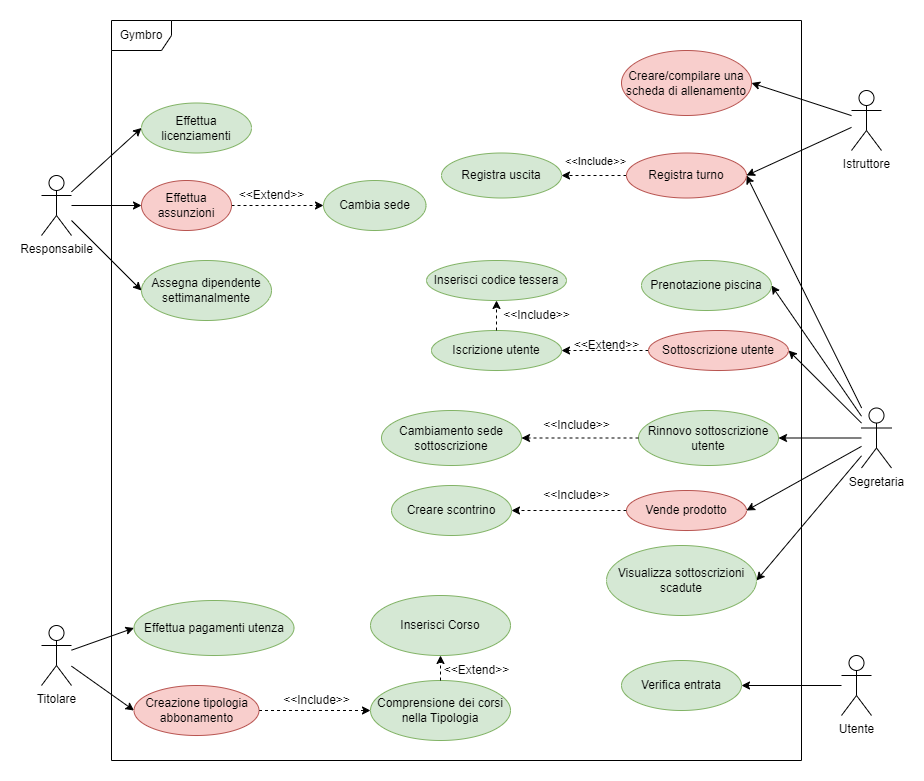

The diagram above was exported from draw.io. Its source (the exported page's mxGraphModel, read from the mxfile embedded in the PNG):
<mxGraphModel dx="1050" dy="541" grid="1" gridSize="10" guides="1" tooltips="1" connect="1" arrows="1" fold="1" page="1" pageScale="1" pageWidth="827" pageHeight="1169" math="0" shadow="0">
  <root>
    <mxCell id="0" />
    <mxCell id="1" parent="0" />
    <mxCell id="i5b8wJIXe2249Eu4zTkm-1" value="Gymbro" style="shape=umlFrame;whiteSpace=wrap;html=1;pointerEvents=0;" parent="1" vertex="1">
      <mxGeometry x="150" y="180" width="690" height="740" as="geometry" />
    </mxCell>
    <mxCell id="Jk6gWjdGXbMHvITr4bDK-5" style="rounded=0;orthogonalLoop=1;jettySize=auto;html=1;entryX=0;entryY=0.5;entryDx=0;entryDy=0;fillColor=#d5e8d4;strokeColor=#000000;" parent="1" source="i5b8wJIXe2249Eu4zTkm-2" target="Jk6gWjdGXbMHvITr4bDK-14" edge="1">
      <mxGeometry relative="1" as="geometry">
        <mxPoint x="207.5" y="205" as="targetPoint" />
      </mxGeometry>
    </mxCell>
    <mxCell id="nymBLPxVNDPGXQf7fcdx-1" style="rounded=0;orthogonalLoop=1;jettySize=auto;html=1;entryX=0;entryY=0.5;entryDx=0;entryDy=0;fillColor=#d5e8d4;strokeColor=#000000;" parent="1" source="i5b8wJIXe2249Eu4zTkm-2" target="Jk6gWjdGXbMHvITr4bDK-13" edge="1">
      <mxGeometry relative="1" as="geometry" />
    </mxCell>
    <mxCell id="yA3LjJj5VUDlYJ7CcBYM-3" style="rounded=0;orthogonalLoop=1;jettySize=auto;html=1;entryX=0;entryY=0.5;entryDx=0;entryDy=0;fillColor=#d5e8d4;strokeColor=#000000;" parent="1" source="i5b8wJIXe2249Eu4zTkm-2" target="yA3LjJj5VUDlYJ7CcBYM-2" edge="1">
      <mxGeometry relative="1" as="geometry" />
    </mxCell>
    <mxCell id="i5b8wJIXe2249Eu4zTkm-2" value="Responsabile" style="shape=umlActor;verticalLabelPosition=bottom;verticalAlign=top;html=1;" parent="1" vertex="1">
      <mxGeometry x="80" y="335" width="30" height="60" as="geometry" />
    </mxCell>
    <mxCell id="Jk6gWjdGXbMHvITr4bDK-61" style="rounded=0;orthogonalLoop=1;jettySize=auto;html=1;entryX=0;entryY=0.5;entryDx=0;entryDy=0;fillColor=#d5e8d4;strokeColor=#000000;" parent="1" source="i5b8wJIXe2249Eu4zTkm-14" target="Jk6gWjdGXbMHvITr4bDK-54" edge="1">
      <mxGeometry relative="1" as="geometry" />
    </mxCell>
    <mxCell id="0da7Ld26DwZXpZ4IzAih-11" style="rounded=0;orthogonalLoop=1;jettySize=auto;html=1;entryX=0;entryY=0.5;entryDx=0;entryDy=0;fillColor=#d5e8d4;strokeColor=#000000;" parent="1" source="i5b8wJIXe2249Eu4zTkm-14" target="nymBLPxVNDPGXQf7fcdx-2" edge="1">
      <mxGeometry relative="1" as="geometry">
        <mxPoint x="195.00000000000114" y="1055" as="targetPoint" />
      </mxGeometry>
    </mxCell>
    <mxCell id="i5b8wJIXe2249Eu4zTkm-14" value="Titolare" style="shape=umlActor;verticalLabelPosition=bottom;verticalAlign=top;html=1;" parent="1" vertex="1">
      <mxGeometry x="80" y="785" width="30" height="60" as="geometry" />
    </mxCell>
    <mxCell id="Jk6gWjdGXbMHvITr4bDK-28" style="rounded=0;orthogonalLoop=1;jettySize=auto;html=1;entryX=1;entryY=0.5;entryDx=0;entryDy=0;fillColor=#d5e8d4;strokeColor=#000000;" parent="1" source="Jk6gWjdGXbMHvITr4bDK-1" target="Jk6gWjdGXbMHvITr4bDK-25" edge="1">
      <mxGeometry relative="1" as="geometry" />
    </mxCell>
    <mxCell id="Jk6gWjdGXbMHvITr4bDK-32" style="rounded=0;orthogonalLoop=1;jettySize=auto;html=1;entryX=1;entryY=0.5;entryDx=0;entryDy=0;fillColor=#d5e8d4;strokeColor=#000000;" parent="1" source="Jk6gWjdGXbMHvITr4bDK-1" target="Jk6gWjdGXbMHvITr4bDK-31" edge="1">
      <mxGeometry relative="1" as="geometry" />
    </mxCell>
    <mxCell id="Jk6gWjdGXbMHvITr4bDK-1" value="Istruttore" style="shape=umlActor;verticalLabelPosition=bottom;verticalAlign=top;html=1;outlineConnect=0;" parent="1" vertex="1">
      <mxGeometry x="890" y="250" width="30" height="60" as="geometry" />
    </mxCell>
    <mxCell id="Jk6gWjdGXbMHvITr4bDK-33" style="rounded=0;orthogonalLoop=1;jettySize=auto;html=1;entryX=1;entryY=0.5;entryDx=0;entryDy=0;fillColor=#d5e8d4;strokeColor=#000000;" parent="1" source="Jk6gWjdGXbMHvITr4bDK-2" target="Jk6gWjdGXbMHvITr4bDK-31" edge="1">
      <mxGeometry relative="1" as="geometry" />
    </mxCell>
    <mxCell id="Jk6gWjdGXbMHvITr4bDK-38" style="rounded=0;orthogonalLoop=1;jettySize=auto;html=1;entryX=1;entryY=0.5;entryDx=0;entryDy=0;fillColor=#d5e8d4;strokeColor=#000000;" parent="1" source="Jk6gWjdGXbMHvITr4bDK-2" target="Jk6gWjdGXbMHvITr4bDK-34" edge="1">
      <mxGeometry relative="1" as="geometry" />
    </mxCell>
    <mxCell id="Jk6gWjdGXbMHvITr4bDK-39" style="rounded=0;orthogonalLoop=1;jettySize=auto;html=1;entryX=1;entryY=0.5;entryDx=0;entryDy=0;exitX=0;exitY=0.5;exitDx=0;exitDy=0;dashed=1;" parent="1" source="Jk6gWjdGXbMHvITr4bDK-36" target="Jk6gWjdGXbMHvITr4bDK-35" edge="1">
      <mxGeometry relative="1" as="geometry" />
    </mxCell>
    <mxCell id="Jk6gWjdGXbMHvITr4bDK-40" style="rounded=0;orthogonalLoop=1;jettySize=auto;html=1;entryX=1;entryY=0.5;entryDx=0;entryDy=0;fillColor=#d5e8d4;strokeColor=#000000;" parent="1" source="Jk6gWjdGXbMHvITr4bDK-2" target="Jk6gWjdGXbMHvITr4bDK-36" edge="1">
      <mxGeometry relative="1" as="geometry" />
    </mxCell>
    <mxCell id="Jk6gWjdGXbMHvITr4bDK-41" style="rounded=0;orthogonalLoop=1;jettySize=auto;html=1;entryX=1;entryY=0.5;entryDx=0;entryDy=0;fillColor=#d5e8d4;strokeColor=#000000;" parent="1" source="Jk6gWjdGXbMHvITr4bDK-2" target="Jk6gWjdGXbMHvITr4bDK-37" edge="1">
      <mxGeometry relative="1" as="geometry" />
    </mxCell>
    <mxCell id="CGshhbiaJ_Pgl8ZwpWVC-4" style="rounded=0;orthogonalLoop=1;jettySize=auto;html=1;entryX=1;entryY=0.5;entryDx=0;entryDy=0;fillColor=#d5e8d4;strokeColor=#000000;" parent="1" source="Jk6gWjdGXbMHvITr4bDK-2" target="CGshhbiaJ_Pgl8ZwpWVC-2" edge="1">
      <mxGeometry relative="1" as="geometry" />
    </mxCell>
    <mxCell id="Jk6gWjdGXbMHvITr4bDK-2" value="Segretaria" style="shape=umlActor;verticalLabelPosition=bottom;verticalAlign=top;html=1;outlineConnect=0;" parent="1" vertex="1">
      <mxGeometry x="900" y="567.5" width="30" height="60" as="geometry" />
    </mxCell>
    <mxCell id="Jk6gWjdGXbMHvITr4bDK-50" style="rounded=0;orthogonalLoop=1;jettySize=auto;html=1;entryX=1;entryY=0.5;entryDx=0;entryDy=0;fillColor=#d5e8d4;strokeColor=#000000;" parent="1" source="Jk6gWjdGXbMHvITr4bDK-2" target="Jk6gWjdGXbMHvITr4bDK-43" edge="1">
      <mxGeometry relative="1" as="geometry" />
    </mxCell>
    <mxCell id="Jk6gWjdGXbMHvITr4bDK-51" style="rounded=0;orthogonalLoop=1;jettySize=auto;html=1;entryX=1;entryY=0.5;entryDx=0;entryDy=0;fillColor=#d5e8d4;strokeColor=#000000;" parent="1" source="Jk6gWjdGXbMHvITr4bDK-3" target="Jk6gWjdGXbMHvITr4bDK-44" edge="1">
      <mxGeometry relative="1" as="geometry" />
    </mxCell>
    <mxCell id="Jk6gWjdGXbMHvITr4bDK-3" value="Utente" style="shape=umlActor;verticalLabelPosition=bottom;verticalAlign=top;html=1;outlineConnect=0;" parent="1" vertex="1">
      <mxGeometry x="880" y="815" width="30" height="60" as="geometry" />
    </mxCell>
    <mxCell id="G0sIMtjtN2LL2enio95I-2" style="rounded=0;orthogonalLoop=1;jettySize=auto;html=1;entryX=0;entryY=0.5;entryDx=0;entryDy=0;dashed=1;" parent="1" source="Jk6gWjdGXbMHvITr4bDK-13" target="G0sIMtjtN2LL2enio95I-1" edge="1">
      <mxGeometry relative="1" as="geometry" />
    </mxCell>
    <mxCell id="Jk6gWjdGXbMHvITr4bDK-13" value="Effettua assunzioni" style="ellipse;whiteSpace=wrap;html=1;fillColor=#f8cecc;strokeColor=#b85450;" parent="1" vertex="1">
      <mxGeometry x="180" y="340" width="90" height="50" as="geometry" />
    </mxCell>
    <mxCell id="Jk6gWjdGXbMHvITr4bDK-14" value="Effettua licenziamenti" style="ellipse;whiteSpace=wrap;html=1;fillColor=#d5e8d4;strokeColor=#82b366;" parent="1" vertex="1">
      <mxGeometry x="180" y="262.5" width="110" height="50" as="geometry" />
    </mxCell>
    <mxCell id="Jk6gWjdGXbMHvITr4bDK-25" value="Creare/compilare una scheda di allenamento" style="ellipse;whiteSpace=wrap;html=1;fillColor=#f8cecc;strokeColor=#b85450;" parent="1" vertex="1">
      <mxGeometry x="660" y="210" width="130" height="65" as="geometry" />
    </mxCell>
    <mxCell id="YZzuwh4zzVeXQE3Bd0fv-2" style="edgeStyle=orthogonalEdgeStyle;rounded=0;orthogonalLoop=1;jettySize=auto;html=1;entryX=1;entryY=0.5;entryDx=0;entryDy=0;dashed=1;" parent="1" source="Jk6gWjdGXbMHvITr4bDK-31" target="YZzuwh4zzVeXQE3Bd0fv-1" edge="1">
      <mxGeometry relative="1" as="geometry" />
    </mxCell>
    <mxCell id="YZzuwh4zzVeXQE3Bd0fv-3" value="&amp;lt;&amp;lt;Include&amp;gt;&amp;gt;" style="edgeLabel;html=1;align=center;verticalAlign=middle;resizable=0;points=[];" parent="YZzuwh4zzVeXQE3Bd0fv-2" vertex="1" connectable="0">
      <mxGeometry x="-0.2533" y="1" relative="1" as="geometry">
        <mxPoint x="-8" y="-16" as="offset" />
      </mxGeometry>
    </mxCell>
    <mxCell id="Jk6gWjdGXbMHvITr4bDK-31" value="Registra turno" style="ellipse;whiteSpace=wrap;html=1;fillColor=#f8cecc;strokeColor=#b85450;" parent="1" vertex="1">
      <mxGeometry x="665" y="312.5" width="120" height="45" as="geometry" />
    </mxCell>
    <mxCell id="Jk6gWjdGXbMHvITr4bDK-34" value="Prenotazione piscina" style="ellipse;whiteSpace=wrap;html=1;fillColor=#d5e8d4;strokeColor=#82b366;" parent="1" vertex="1">
      <mxGeometry x="680" y="420" width="130" height="50" as="geometry" />
    </mxCell>
    <mxCell id="Jk6gWjdGXbMHvITr4bDK-35" value="Iscrizione utente" style="ellipse;whiteSpace=wrap;html=1;fillColor=#d5e8d4;strokeColor=#82b366;" parent="1" vertex="1">
      <mxGeometry x="470" y="490" width="130" height="40" as="geometry" />
    </mxCell>
    <mxCell id="Jk6gWjdGXbMHvITr4bDK-36" value="Sottoscrizione utente" style="ellipse;whiteSpace=wrap;html=1;fillColor=#f8cecc;strokeColor=#b85450;" parent="1" vertex="1">
      <mxGeometry x="687" y="490" width="140" height="40" as="geometry" />
    </mxCell>
    <mxCell id="Jk6gWjdGXbMHvITr4bDK-37" value="Rinnovo sottoscrizione utente" style="ellipse;whiteSpace=wrap;html=1;fillColor=#d5e8d4;strokeColor=#82b366;" parent="1" vertex="1">
      <mxGeometry x="677" y="570" width="140" height="55" as="geometry" />
    </mxCell>
    <mxCell id="Jk6gWjdGXbMHvITr4bDK-43" value="Vende prodotto" style="ellipse;whiteSpace=wrap;html=1;fillColor=#f8cecc;strokeColor=#b85450;" parent="1" vertex="1">
      <mxGeometry x="665" y="650" width="120" height="40" as="geometry" />
    </mxCell>
    <mxCell id="Jk6gWjdGXbMHvITr4bDK-44" value="Verifica entrata" style="ellipse;whiteSpace=wrap;html=1;fillColor=#d5e8d4;strokeColor=#82b366;" parent="1" vertex="1">
      <mxGeometry x="660" y="820" width="120" height="50" as="geometry" />
    </mxCell>
    <mxCell id="Jk6gWjdGXbMHvITr4bDK-54" value="Effettua pagamenti utenza" style="ellipse;whiteSpace=wrap;html=1;fillColor=#d5e8d4;strokeColor=#82b366;" parent="1" vertex="1">
      <mxGeometry x="172.5" y="760" width="160" height="55" as="geometry" />
    </mxCell>
    <mxCell id="CGshhbiaJ_Pgl8ZwpWVC-2" value="Visualizza sottoscrizioni scadute" style="ellipse;whiteSpace=wrap;html=1;fillColor=#d5e8d4;strokeColor=#82b366;" parent="1" vertex="1">
      <mxGeometry x="645" y="705" width="150" height="70" as="geometry" />
    </mxCell>
    <mxCell id="8JlQTsZbfRTLVEiiUPN1-1" value="Creare scontrino" style="ellipse;whiteSpace=wrap;html=1;fillColor=#d5e8d4;strokeColor=#82b366;" parent="1" vertex="1">
      <mxGeometry x="430" y="645" width="120" height="50" as="geometry" />
    </mxCell>
    <mxCell id="8JlQTsZbfRTLVEiiUPN1-2" value="" style="endArrow=classic;html=1;rounded=0;entryX=1;entryY=0.5;entryDx=0;entryDy=0;exitX=0;exitY=0.5;exitDx=0;exitDy=0;dashed=1;" parent="1" source="Jk6gWjdGXbMHvITr4bDK-43" target="8JlQTsZbfRTLVEiiUPN1-1" edge="1">
      <mxGeometry width="50" height="50" relative="1" as="geometry">
        <mxPoint x="620" y="640" as="sourcePoint" />
        <mxPoint x="670" y="590" as="targetPoint" />
      </mxGeometry>
    </mxCell>
    <mxCell id="8JlQTsZbfRTLVEiiUPN1-3" value="&amp;lt;&amp;lt;Include&amp;gt;&amp;gt;" style="text;html=1;align=center;verticalAlign=middle;resizable=0;points=[];autosize=1;strokeColor=none;fillColor=none;" parent="1" vertex="1">
      <mxGeometry x="570" y="640" width="90" height="30" as="geometry" />
    </mxCell>
    <mxCell id="8JlQTsZbfRTLVEiiUPN1-4" value="&amp;lt;&amp;lt;Extend&amp;gt;&amp;gt;" style="text;html=1;align=center;verticalAlign=middle;resizable=0;points=[];autosize=1;strokeColor=none;fillColor=none;" parent="1" vertex="1">
      <mxGeometry x="600" y="490" width="90" height="30" as="geometry" />
    </mxCell>
    <mxCell id="VOmUvrefByekzUsbSbiT-1" value="Cambiamento sede sottoscrizione" style="ellipse;whiteSpace=wrap;html=1;fillColor=#d5e8d4;strokeColor=#82b366;" parent="1" vertex="1">
      <mxGeometry x="420" y="570" width="140" height="55" as="geometry" />
    </mxCell>
    <mxCell id="VOmUvrefByekzUsbSbiT-2" value="" style="endArrow=classic;html=1;rounded=0;entryX=1;entryY=0.5;entryDx=0;entryDy=0;exitX=0;exitY=0.5;exitDx=0;exitDy=0;dashed=1;" parent="1" source="Jk6gWjdGXbMHvITr4bDK-37" target="VOmUvrefByekzUsbSbiT-1" edge="1">
      <mxGeometry width="50" height="50" relative="1" as="geometry">
        <mxPoint x="630" y="590" as="sourcePoint" />
        <mxPoint x="680" y="540" as="targetPoint" />
      </mxGeometry>
    </mxCell>
    <mxCell id="VOmUvrefByekzUsbSbiT-3" value="&amp;lt;&amp;lt;Include&amp;gt;&amp;gt;" style="text;html=1;align=center;verticalAlign=middle;resizable=0;points=[];autosize=1;strokeColor=none;fillColor=none;" parent="1" vertex="1">
      <mxGeometry x="570" y="570" width="90" height="30" as="geometry" />
    </mxCell>
    <mxCell id="IejJ5NxLvlwfmuSRs4ER-2" value="Inserisci codice tessera" style="ellipse;whiteSpace=wrap;html=1;fillColor=#d5e8d4;strokeColor=#82b366;" parent="1" vertex="1">
      <mxGeometry x="465" y="420" width="140" height="40" as="geometry" />
    </mxCell>
    <mxCell id="IejJ5NxLvlwfmuSRs4ER-3" value="" style="endArrow=classic;html=1;rounded=0;entryX=0.5;entryY=1;entryDx=0;entryDy=0;dashed=1;" parent="1" source="Jk6gWjdGXbMHvITr4bDK-35" target="IejJ5NxLvlwfmuSRs4ER-2" edge="1">
      <mxGeometry width="50" height="50" relative="1" as="geometry">
        <mxPoint x="480" y="550" as="sourcePoint" />
        <mxPoint x="530" y="500" as="targetPoint" />
      </mxGeometry>
    </mxCell>
    <mxCell id="IejJ5NxLvlwfmuSRs4ER-4" value="&amp;lt;&amp;lt;Include&amp;gt;&amp;gt;" style="text;html=1;align=center;verticalAlign=middle;resizable=0;points=[];autosize=1;strokeColor=none;fillColor=none;" parent="1" vertex="1">
      <mxGeometry x="530" y="460" width="90" height="30" as="geometry" />
    </mxCell>
    <mxCell id="G0sIMtjtN2LL2enio95I-1" value="Cambia sede" style="ellipse;whiteSpace=wrap;html=1;fillColor=#d5e8d4;strokeColor=#82b366;" parent="1" vertex="1">
      <mxGeometry x="362" y="340" width="102.5" height="50" as="geometry" />
    </mxCell>
    <mxCell id="G0sIMtjtN2LL2enio95I-3" value="&amp;lt;&amp;lt;Extend&amp;gt;&amp;gt;" style="text;html=1;align=center;verticalAlign=middle;resizable=0;points=[];autosize=1;strokeColor=none;fillColor=none;" parent="1" vertex="1">
      <mxGeometry x="265" y="340" width="90" height="30" as="geometry" />
    </mxCell>
    <mxCell id="YZzuwh4zzVeXQE3Bd0fv-1" value="Registra uscita" style="ellipse;whiteSpace=wrap;html=1;fillColor=#d5e8d4;strokeColor=#82b366;" parent="1" vertex="1">
      <mxGeometry x="480" y="312.5" width="120" height="45" as="geometry" />
    </mxCell>
    <mxCell id="0da7Ld26DwZXpZ4IzAih-4" style="rounded=0;orthogonalLoop=1;jettySize=auto;html=1;entryX=0;entryY=0.5;entryDx=0;entryDy=0;exitX=1;exitY=0.5;exitDx=0;exitDy=0;dashed=1;" parent="1" source="nymBLPxVNDPGXQf7fcdx-2" target="0da7Ld26DwZXpZ4IzAih-3" edge="1">
      <mxGeometry relative="1" as="geometry">
        <mxPoint x="320" y="800" as="sourcePoint" />
      </mxGeometry>
    </mxCell>
    <mxCell id="0da7Ld26DwZXpZ4IzAih-3" value="Comprensione dei corsi nella Tipologia" style="ellipse;whiteSpace=wrap;html=1;fillColor=#d5e8d4;strokeColor=#82b366;" parent="1" vertex="1">
      <mxGeometry x="409" y="840" width="140" height="60" as="geometry" />
    </mxCell>
    <mxCell id="0da7Ld26DwZXpZ4IzAih-6" value="&amp;lt;&amp;lt;Include&amp;gt;&amp;gt;" style="text;html=1;align=center;verticalAlign=middle;resizable=0;points=[];autosize=1;strokeColor=none;fillColor=none;" parent="1" vertex="1">
      <mxGeometry x="310" y="845" width="90" height="30" as="geometry" />
    </mxCell>
    <mxCell id="0da7Ld26DwZXpZ4IzAih-7" value="&amp;lt;&amp;lt;Extend&amp;gt;&amp;gt;" style="text;html=1;align=center;verticalAlign=middle;resizable=0;points=[];autosize=1;strokeColor=none;fillColor=none;" parent="1" vertex="1">
      <mxGeometry x="470" y="815" width="90" height="30" as="geometry" />
    </mxCell>
    <mxCell id="0da7Ld26DwZXpZ4IzAih-9" value="Inserisci Corso" style="ellipse;whiteSpace=wrap;html=1;fillColor=#d5e8d4;strokeColor=#82b366;" parent="1" vertex="1">
      <mxGeometry x="409" y="755" width="140" height="60" as="geometry" />
    </mxCell>
    <mxCell id="0da7Ld26DwZXpZ4IzAih-10" style="rounded=0;orthogonalLoop=1;jettySize=auto;html=1;exitX=0.5;exitY=0;exitDx=0;exitDy=0;dashed=1;" parent="1" source="0da7Ld26DwZXpZ4IzAih-3" target="0da7Ld26DwZXpZ4IzAih-9" edge="1">
      <mxGeometry relative="1" as="geometry">
        <mxPoint x="330" y="1065" as="sourcePoint" />
        <mxPoint x="424" y="1065" as="targetPoint" />
      </mxGeometry>
    </mxCell>
    <mxCell id="nymBLPxVNDPGXQf7fcdx-2" value="Creazione tipologia abbonamento" style="ellipse;whiteSpace=wrap;html=1;fillColor=#f8cecc;strokeColor=#b85450;" parent="1" vertex="1">
      <mxGeometry x="172.5" y="845" width="125" height="50" as="geometry" />
    </mxCell>
    <mxCell id="yA3LjJj5VUDlYJ7CcBYM-2" value="Assegna dipendente settimanalmente" style="ellipse;whiteSpace=wrap;html=1;fillColor=#d5e8d4;strokeColor=#82b366;" parent="1" vertex="1">
      <mxGeometry x="180" y="420" width="130" height="60" as="geometry" />
    </mxCell>
  </root>
</mxGraphModel>